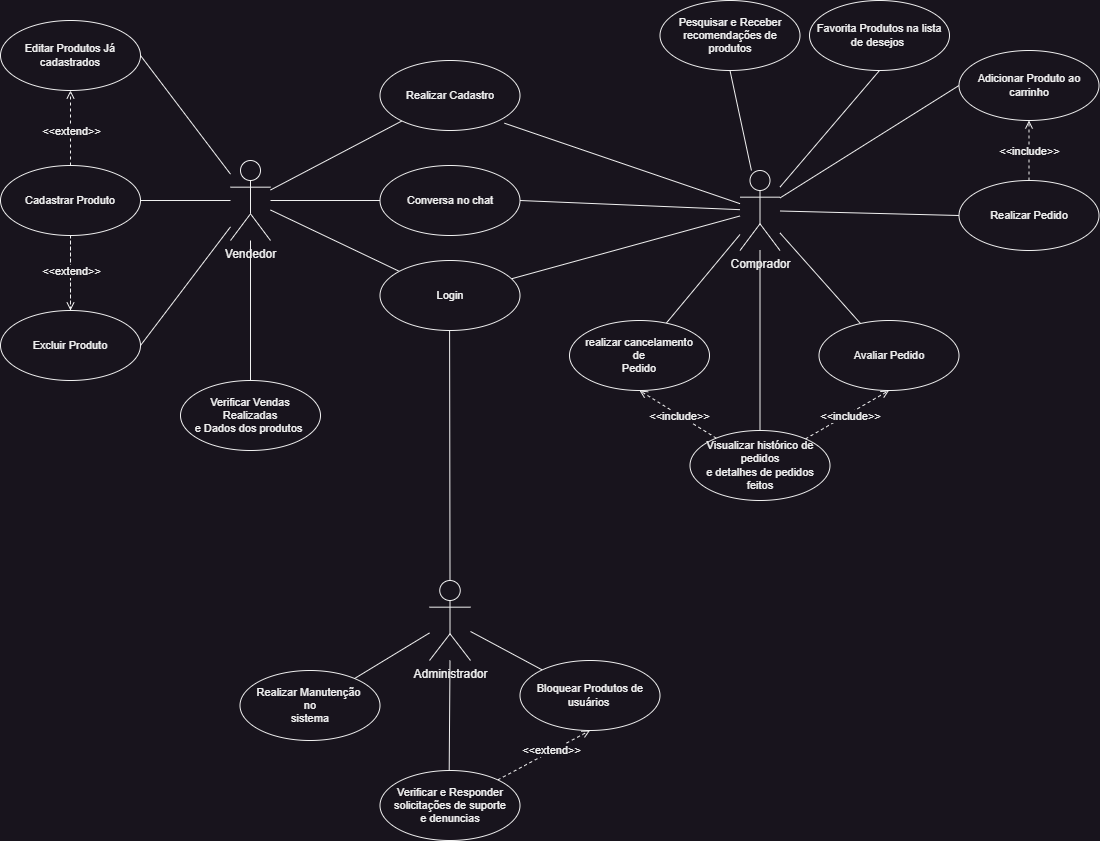

The diagram above was exported from draw.io. Its source (the exported page's mxGraphModel, read from the mxfile embedded in the PNG):
<mxGraphModel dx="3149" dy="1293" grid="1" gridSize="10" guides="1" tooltips="1" connect="1" arrows="1" fold="1" page="1" pageScale="1" pageWidth="827" pageHeight="1169" math="0" shadow="0">
  <root>
    <mxCell id="0" />
    <mxCell id="1" parent="0" />
    <mxCell id="j9FKQ9DVJ2H4PCv3UH9r-18" style="edgeStyle=none;shape=connector;rounded=0;orthogonalLoop=1;jettySize=auto;html=1;labelBackgroundColor=default;strokeColor=default;fontFamily=Helvetica;fontSize=11;fontColor=default;endArrow=none;endFill=0;" edge="1" parent="1" source="j9FKQ9DVJ2H4PCv3UH9r-4" target="j9FKQ9DVJ2H4PCv3UH9r-17">
      <mxGeometry relative="1" as="geometry" />
    </mxCell>
    <mxCell id="j9FKQ9DVJ2H4PCv3UH9r-27" style="edgeStyle=none;shape=connector;rounded=0;orthogonalLoop=1;jettySize=auto;html=1;labelBackgroundColor=default;strokeColor=default;fontFamily=Helvetica;fontSize=11;fontColor=default;endArrow=none;endFill=0;" edge="1" parent="1" source="j9FKQ9DVJ2H4PCv3UH9r-4" target="j9FKQ9DVJ2H4PCv3UH9r-22">
      <mxGeometry relative="1" as="geometry" />
    </mxCell>
    <mxCell id="j9FKQ9DVJ2H4PCv3UH9r-28" style="edgeStyle=none;shape=connector;rounded=0;orthogonalLoop=1;jettySize=auto;html=1;entryX=1;entryY=0.5;entryDx=0;entryDy=0;labelBackgroundColor=default;strokeColor=default;fontFamily=Helvetica;fontSize=11;fontColor=default;endArrow=none;endFill=0;" edge="1" parent="1" source="j9FKQ9DVJ2H4PCv3UH9r-4" target="j9FKQ9DVJ2H4PCv3UH9r-23">
      <mxGeometry relative="1" as="geometry" />
    </mxCell>
    <mxCell id="j9FKQ9DVJ2H4PCv3UH9r-29" style="edgeStyle=none;shape=connector;rounded=0;orthogonalLoop=1;jettySize=auto;html=1;entryX=1;entryY=0.5;entryDx=0;entryDy=0;labelBackgroundColor=default;strokeColor=default;fontFamily=Helvetica;fontSize=11;fontColor=default;endArrow=none;endFill=0;" edge="1" parent="1" source="j9FKQ9DVJ2H4PCv3UH9r-4" target="j9FKQ9DVJ2H4PCv3UH9r-20">
      <mxGeometry relative="1" as="geometry" />
    </mxCell>
    <mxCell id="j9FKQ9DVJ2H4PCv3UH9r-42" style="edgeStyle=none;shape=connector;rounded=0;orthogonalLoop=1;jettySize=auto;html=1;entryX=0.5;entryY=0;entryDx=0;entryDy=0;labelBackgroundColor=default;strokeColor=default;fontFamily=Helvetica;fontSize=11;fontColor=default;endArrow=none;endFill=0;" edge="1" parent="1" source="j9FKQ9DVJ2H4PCv3UH9r-4" target="j9FKQ9DVJ2H4PCv3UH9r-41">
      <mxGeometry relative="1" as="geometry" />
    </mxCell>
    <mxCell id="j9FKQ9DVJ2H4PCv3UH9r-59" style="edgeStyle=none;shape=connector;rounded=0;orthogonalLoop=1;jettySize=auto;html=1;entryX=0;entryY=0.5;entryDx=0;entryDy=0;labelBackgroundColor=default;strokeColor=default;fontFamily=Helvetica;fontSize=11;fontColor=default;endArrow=none;endFill=0;" edge="1" parent="1" source="j9FKQ9DVJ2H4PCv3UH9r-4" target="j9FKQ9DVJ2H4PCv3UH9r-58">
      <mxGeometry relative="1" as="geometry" />
    </mxCell>
    <mxCell id="j9FKQ9DVJ2H4PCv3UH9r-4" value="Vendedor" style="shape=umlActor;verticalLabelPosition=bottom;verticalAlign=top;html=1;outlineConnect=0;" vertex="1" parent="1">
      <mxGeometry x="-519" y="210" width="40" height="80" as="geometry" />
    </mxCell>
    <mxCell id="j9FKQ9DVJ2H4PCv3UH9r-5" value="Administrador" style="shape=umlActor;verticalLabelPosition=bottom;verticalAlign=top;html=1;outlineConnect=0;" vertex="1" parent="1">
      <mxGeometry x="-320" y="630" width="41" height="80" as="geometry" />
    </mxCell>
    <mxCell id="j9FKQ9DVJ2H4PCv3UH9r-19" style="edgeStyle=none;shape=connector;rounded=0;orthogonalLoop=1;jettySize=auto;html=1;entryX=0.889;entryY=0.896;entryDx=0;entryDy=0;entryPerimeter=0;labelBackgroundColor=default;strokeColor=default;fontFamily=Helvetica;fontSize=11;fontColor=default;endArrow=none;endFill=0;" edge="1" parent="1" source="j9FKQ9DVJ2H4PCv3UH9r-6" target="j9FKQ9DVJ2H4PCv3UH9r-17">
      <mxGeometry relative="1" as="geometry" />
    </mxCell>
    <mxCell id="j9FKQ9DVJ2H4PCv3UH9r-66" style="edgeStyle=none;shape=connector;rounded=0;orthogonalLoop=1;jettySize=auto;html=1;entryX=0.5;entryY=1;entryDx=0;entryDy=0;labelBackgroundColor=default;strokeColor=default;fontFamily=Helvetica;fontSize=11;fontColor=default;endArrow=none;endFill=0;" edge="1" parent="1" source="j9FKQ9DVJ2H4PCv3UH9r-6" target="j9FKQ9DVJ2H4PCv3UH9r-54">
      <mxGeometry relative="1" as="geometry" />
    </mxCell>
    <mxCell id="j9FKQ9DVJ2H4PCv3UH9r-67" style="edgeStyle=none;shape=connector;rounded=0;orthogonalLoop=1;jettySize=auto;html=1;entryX=0;entryY=0.5;entryDx=0;entryDy=0;labelBackgroundColor=default;strokeColor=default;fontFamily=Helvetica;fontSize=11;fontColor=default;endArrow=none;endFill=0;" edge="1" parent="1" source="j9FKQ9DVJ2H4PCv3UH9r-6" target="j9FKQ9DVJ2H4PCv3UH9r-55">
      <mxGeometry relative="1" as="geometry" />
    </mxCell>
    <mxCell id="j9FKQ9DVJ2H4PCv3UH9r-68" style="edgeStyle=none;shape=connector;rounded=0;orthogonalLoop=1;jettySize=auto;html=1;entryX=0;entryY=0.5;entryDx=0;entryDy=0;labelBackgroundColor=default;strokeColor=default;fontFamily=Helvetica;fontSize=11;fontColor=default;endArrow=none;endFill=0;" edge="1" parent="1" source="j9FKQ9DVJ2H4PCv3UH9r-6" target="j9FKQ9DVJ2H4PCv3UH9r-56">
      <mxGeometry relative="1" as="geometry" />
    </mxCell>
    <mxCell id="j9FKQ9DVJ2H4PCv3UH9r-81" style="edgeStyle=none;shape=connector;rounded=0;orthogonalLoop=1;jettySize=auto;html=1;entryX=1;entryY=0.5;entryDx=0;entryDy=0;labelBackgroundColor=default;strokeColor=default;fontFamily=Helvetica;fontSize=11;fontColor=default;endArrow=none;endFill=0;" edge="1" parent="1" source="j9FKQ9DVJ2H4PCv3UH9r-6" target="j9FKQ9DVJ2H4PCv3UH9r-58">
      <mxGeometry relative="1" as="geometry" />
    </mxCell>
    <mxCell id="j9FKQ9DVJ2H4PCv3UH9r-82" style="edgeStyle=none;shape=connector;rounded=0;orthogonalLoop=1;jettySize=auto;html=1;entryX=0.5;entryY=1;entryDx=0;entryDy=0;labelBackgroundColor=default;strokeColor=default;fontFamily=Helvetica;fontSize=11;fontColor=default;endArrow=none;endFill=0;" edge="1" parent="1" source="j9FKQ9DVJ2H4PCv3UH9r-6" target="j9FKQ9DVJ2H4PCv3UH9r-52">
      <mxGeometry relative="1" as="geometry" />
    </mxCell>
    <mxCell id="j9FKQ9DVJ2H4PCv3UH9r-89" style="edgeStyle=none;shape=connector;rounded=0;orthogonalLoop=1;jettySize=auto;html=1;labelBackgroundColor=default;strokeColor=default;fontFamily=Helvetica;fontSize=11;fontColor=default;endArrow=none;endFill=0;" edge="1" parent="1" source="j9FKQ9DVJ2H4PCv3UH9r-6" target="j9FKQ9DVJ2H4PCv3UH9r-70">
      <mxGeometry relative="1" as="geometry" />
    </mxCell>
    <mxCell id="j9FKQ9DVJ2H4PCv3UH9r-6" value="Comprador" style="shape=umlActor;verticalLabelPosition=bottom;verticalAlign=top;html=1;outlineConnect=0;" vertex="1" parent="1">
      <mxGeometry x="-9.5" y="220" width="40" height="80" as="geometry" />
    </mxCell>
    <mxCell id="j9FKQ9DVJ2H4PCv3UH9r-14" style="edgeStyle=none;shape=connector;rounded=0;orthogonalLoop=1;jettySize=auto;html=1;labelBackgroundColor=default;strokeColor=default;fontFamily=Helvetica;fontSize=11;fontColor=default;endArrow=none;endFill=0;" edge="1" parent="1" source="j9FKQ9DVJ2H4PCv3UH9r-13" target="j9FKQ9DVJ2H4PCv3UH9r-6">
      <mxGeometry relative="1" as="geometry" />
    </mxCell>
    <mxCell id="j9FKQ9DVJ2H4PCv3UH9r-15" style="edgeStyle=none;shape=connector;rounded=0;orthogonalLoop=1;jettySize=auto;html=1;labelBackgroundColor=default;strokeColor=default;fontFamily=Helvetica;fontSize=11;fontColor=default;endArrow=none;endFill=0;" edge="1" parent="1" source="j9FKQ9DVJ2H4PCv3UH9r-13" target="j9FKQ9DVJ2H4PCv3UH9r-4">
      <mxGeometry relative="1" as="geometry" />
    </mxCell>
    <mxCell id="j9FKQ9DVJ2H4PCv3UH9r-16" style="edgeStyle=none;shape=connector;rounded=0;orthogonalLoop=1;jettySize=auto;html=1;labelBackgroundColor=default;strokeColor=default;fontFamily=Helvetica;fontSize=11;fontColor=default;endArrow=none;endFill=0;" edge="1" parent="1" source="j9FKQ9DVJ2H4PCv3UH9r-13" target="j9FKQ9DVJ2H4PCv3UH9r-5">
      <mxGeometry relative="1" as="geometry" />
    </mxCell>
    <mxCell id="j9FKQ9DVJ2H4PCv3UH9r-13" value="Login" style="ellipse;whiteSpace=wrap;html=1;fontFamily=Helvetica;fontSize=11;fontColor=default;" vertex="1" parent="1">
      <mxGeometry x="-369.5" y="310" width="140" height="70" as="geometry" />
    </mxCell>
    <mxCell id="j9FKQ9DVJ2H4PCv3UH9r-17" value="Realizar Cadastro" style="ellipse;whiteSpace=wrap;html=1;fontFamily=Helvetica;fontSize=11;fontColor=default;" vertex="1" parent="1">
      <mxGeometry x="-369.5" y="110" width="140" height="70" as="geometry" />
    </mxCell>
    <mxCell id="j9FKQ9DVJ2H4PCv3UH9r-34" style="edgeStyle=none;shape=connector;rounded=0;orthogonalLoop=1;jettySize=auto;html=1;exitX=0.5;exitY=0;exitDx=0;exitDy=0;labelBackgroundColor=default;strokeColor=default;fontFamily=Helvetica;fontSize=11;fontColor=default;endArrow=open;endFill=0;dashed=1;" edge="1" parent="1" source="j9FKQ9DVJ2H4PCv3UH9r-20">
      <mxGeometry relative="1" as="geometry">
        <mxPoint x="-679" y="360" as="targetPoint" />
        <Array as="points">
          <mxPoint x="-679" y="360" />
          <mxPoint x="-679" y="280" />
        </Array>
      </mxGeometry>
    </mxCell>
    <mxCell id="j9FKQ9DVJ2H4PCv3UH9r-40" value="&amp;lt;&amp;lt;extend&amp;gt;&amp;gt;" style="edgeLabel;html=1;align=center;verticalAlign=middle;resizable=0;points=[];fontSize=11;fontFamily=Helvetica;fontColor=default;" vertex="1" connectable="0" parent="j9FKQ9DVJ2H4PCv3UH9r-34">
      <mxGeometry x="0.6313" y="1" relative="1" as="geometry">
        <mxPoint x="-1" y="-10" as="offset" />
      </mxGeometry>
    </mxCell>
    <mxCell id="j9FKQ9DVJ2H4PCv3UH9r-20" value="Excluir Produto" style="ellipse;whiteSpace=wrap;html=1;fontFamily=Helvetica;fontSize=11;fontColor=default;" vertex="1" parent="1">
      <mxGeometry x="-749" y="360" width="140" height="70" as="geometry" />
    </mxCell>
    <mxCell id="j9FKQ9DVJ2H4PCv3UH9r-25" style="edgeStyle=none;shape=connector;rounded=0;orthogonalLoop=1;jettySize=auto;html=1;entryX=0.5;entryY=1;entryDx=0;entryDy=0;labelBackgroundColor=default;strokeColor=default;fontFamily=Helvetica;fontSize=11;fontColor=default;endArrow=open;endFill=0;dashed=1;" edge="1" parent="1" source="j9FKQ9DVJ2H4PCv3UH9r-22" target="j9FKQ9DVJ2H4PCv3UH9r-23">
      <mxGeometry relative="1" as="geometry">
        <Array as="points">
          <mxPoint x="-679" y="180" />
        </Array>
      </mxGeometry>
    </mxCell>
    <mxCell id="j9FKQ9DVJ2H4PCv3UH9r-39" value="&amp;lt;&amp;lt;extend&amp;gt;&amp;gt;" style="edgeLabel;html=1;align=center;verticalAlign=middle;resizable=0;points=[];fontSize=11;fontFamily=Helvetica;fontColor=default;" vertex="1" connectable="0" parent="j9FKQ9DVJ2H4PCv3UH9r-25">
      <mxGeometry x="-0.3333" relative="1" as="geometry">
        <mxPoint y="-10" as="offset" />
      </mxGeometry>
    </mxCell>
    <mxCell id="j9FKQ9DVJ2H4PCv3UH9r-22" value="Cadastrar Produto" style="ellipse;whiteSpace=wrap;html=1;fontFamily=Helvetica;fontSize=11;fontColor=default;" vertex="1" parent="1">
      <mxGeometry x="-749" y="215" width="140" height="70" as="geometry" />
    </mxCell>
    <mxCell id="j9FKQ9DVJ2H4PCv3UH9r-23" value="Editar Produtos Já cadastrados" style="ellipse;whiteSpace=wrap;html=1;fontFamily=Helvetica;fontSize=11;fontColor=default;" vertex="1" parent="1">
      <mxGeometry x="-749" y="70" width="140" height="70" as="geometry" />
    </mxCell>
    <mxCell id="j9FKQ9DVJ2H4PCv3UH9r-41" value="Verificar Vendas &lt;br&gt;Realizadas&lt;br&gt;e Dados dos produtos&amp;nbsp;" style="ellipse;whiteSpace=wrap;html=1;fontFamily=Helvetica;fontSize=11;fontColor=default;" vertex="1" parent="1">
      <mxGeometry x="-569" y="430" width="140" height="70" as="geometry" />
    </mxCell>
    <mxCell id="j9FKQ9DVJ2H4PCv3UH9r-46" style="edgeStyle=none;shape=connector;rounded=0;orthogonalLoop=1;jettySize=auto;html=1;labelBackgroundColor=default;strokeColor=default;fontFamily=Helvetica;fontSize=11;fontColor=default;endArrow=none;endFill=0;" edge="1" parent="1" source="j9FKQ9DVJ2H4PCv3UH9r-43" target="j9FKQ9DVJ2H4PCv3UH9r-5">
      <mxGeometry relative="1" as="geometry" />
    </mxCell>
    <mxCell id="j9FKQ9DVJ2H4PCv3UH9r-43" value="Realizar Manutenção&amp;nbsp;&lt;br&gt;no&lt;br&gt;sistema" style="ellipse;whiteSpace=wrap;html=1;fontFamily=Helvetica;fontSize=11;fontColor=default;" vertex="1" parent="1">
      <mxGeometry x="-509.5" y="720" width="140" height="70" as="geometry" />
    </mxCell>
    <mxCell id="j9FKQ9DVJ2H4PCv3UH9r-45" style="edgeStyle=none;shape=connector;rounded=0;orthogonalLoop=1;jettySize=auto;html=1;labelBackgroundColor=default;strokeColor=default;fontFamily=Helvetica;fontSize=11;fontColor=default;endArrow=none;endFill=0;" edge="1" parent="1" source="j9FKQ9DVJ2H4PCv3UH9r-44" target="j9FKQ9DVJ2H4PCv3UH9r-5">
      <mxGeometry relative="1" as="geometry" />
    </mxCell>
    <mxCell id="j9FKQ9DVJ2H4PCv3UH9r-49" style="edgeStyle=none;shape=connector;rounded=0;orthogonalLoop=1;jettySize=auto;html=1;entryX=0.5;entryY=1;entryDx=0;entryDy=0;labelBackgroundColor=default;strokeColor=default;fontFamily=Helvetica;fontSize=11;fontColor=default;endArrow=open;endFill=0;dashed=1;" edge="1" parent="1" source="j9FKQ9DVJ2H4PCv3UH9r-44" target="j9FKQ9DVJ2H4PCv3UH9r-47">
      <mxGeometry relative="1" as="geometry" />
    </mxCell>
    <mxCell id="j9FKQ9DVJ2H4PCv3UH9r-50" value="&amp;lt;&amp;lt;extend&amp;gt;&amp;gt;" style="edgeLabel;html=1;align=center;verticalAlign=middle;resizable=0;points=[];fontSize=11;fontFamily=Helvetica;fontColor=default;" vertex="1" connectable="0" parent="j9FKQ9DVJ2H4PCv3UH9r-49">
      <mxGeometry x="-0.543" y="2" relative="1" as="geometry">
        <mxPoint x="33" y="-17" as="offset" />
      </mxGeometry>
    </mxCell>
    <mxCell id="j9FKQ9DVJ2H4PCv3UH9r-44" value="Verificar e Responder&lt;br&gt;solicitações de suporte&lt;br&gt;e denuncias" style="ellipse;whiteSpace=wrap;html=1;fontFamily=Helvetica;fontSize=11;fontColor=default;" vertex="1" parent="1">
      <mxGeometry x="-369.5" y="820" width="140" height="70" as="geometry" />
    </mxCell>
    <mxCell id="j9FKQ9DVJ2H4PCv3UH9r-48" style="edgeStyle=none;shape=connector;rounded=0;orthogonalLoop=1;jettySize=auto;html=1;labelBackgroundColor=default;strokeColor=default;fontFamily=Helvetica;fontSize=11;fontColor=default;endArrow=none;endFill=0;" edge="1" parent="1" source="j9FKQ9DVJ2H4PCv3UH9r-47" target="j9FKQ9DVJ2H4PCv3UH9r-5">
      <mxGeometry relative="1" as="geometry" />
    </mxCell>
    <mxCell id="j9FKQ9DVJ2H4PCv3UH9r-47" value="Bloquear Produtos de usuários&amp;nbsp;" style="ellipse;whiteSpace=wrap;html=1;fontFamily=Helvetica;fontSize=11;fontColor=default;" vertex="1" parent="1">
      <mxGeometry x="-229.5" y="710" width="140" height="70" as="geometry" />
    </mxCell>
    <mxCell id="j9FKQ9DVJ2H4PCv3UH9r-52" value="Pesquisar e Receber recomendações de produtos" style="ellipse;whiteSpace=wrap;html=1;fontFamily=Helvetica;fontSize=11;fontColor=default;" vertex="1" parent="1">
      <mxGeometry x="-89.5" y="50" width="140" height="70" as="geometry" />
    </mxCell>
    <mxCell id="j9FKQ9DVJ2H4PCv3UH9r-54" value="Favorita Produtos na lista de desejos&amp;nbsp;" style="ellipse;whiteSpace=wrap;html=1;fontFamily=Helvetica;fontSize=11;fontColor=default;" vertex="1" parent="1">
      <mxGeometry x="60" y="50" width="140" height="70" as="geometry" />
    </mxCell>
    <mxCell id="j9FKQ9DVJ2H4PCv3UH9r-55" value="Adicionar Produto ao carrinho" style="ellipse;whiteSpace=wrap;html=1;fontFamily=Helvetica;fontSize=11;fontColor=default;" vertex="1" parent="1">
      <mxGeometry x="209.5" y="100" width="140" height="70" as="geometry" />
    </mxCell>
    <mxCell id="j9FKQ9DVJ2H4PCv3UH9r-61" style="edgeStyle=none;shape=connector;rounded=0;orthogonalLoop=1;jettySize=auto;html=1;entryX=0.5;entryY=1;entryDx=0;entryDy=0;labelBackgroundColor=default;strokeColor=default;fontFamily=Helvetica;fontSize=11;fontColor=default;endArrow=open;endFill=0;dashed=1;" edge="1" parent="1" source="j9FKQ9DVJ2H4PCv3UH9r-56" target="j9FKQ9DVJ2H4PCv3UH9r-55">
      <mxGeometry relative="1" as="geometry" />
    </mxCell>
    <mxCell id="j9FKQ9DVJ2H4PCv3UH9r-63" value="&amp;lt;&amp;lt;include&amp;gt;&amp;gt;" style="edgeLabel;html=1;align=center;verticalAlign=middle;resizable=0;points=[];fontSize=11;fontFamily=Helvetica;fontColor=default;" vertex="1" connectable="0" parent="j9FKQ9DVJ2H4PCv3UH9r-61">
      <mxGeometry x="0.3969" relative="1" as="geometry">
        <mxPoint y="12" as="offset" />
      </mxGeometry>
    </mxCell>
    <mxCell id="j9FKQ9DVJ2H4PCv3UH9r-56" value="Realizar Pedido" style="ellipse;whiteSpace=wrap;html=1;fontFamily=Helvetica;fontSize=11;fontColor=default;" vertex="1" parent="1">
      <mxGeometry x="209.5" y="230" width="140" height="70" as="geometry" />
    </mxCell>
    <mxCell id="j9FKQ9DVJ2H4PCv3UH9r-86" style="edgeStyle=none;shape=connector;rounded=0;orthogonalLoop=1;jettySize=auto;html=1;labelBackgroundColor=default;strokeColor=default;fontFamily=Helvetica;fontSize=11;fontColor=default;endArrow=none;endFill=0;" edge="1" parent="1" source="j9FKQ9DVJ2H4PCv3UH9r-57" target="j9FKQ9DVJ2H4PCv3UH9r-6">
      <mxGeometry relative="1" as="geometry" />
    </mxCell>
    <mxCell id="j9FKQ9DVJ2H4PCv3UH9r-90" style="edgeStyle=none;shape=connector;rounded=0;orthogonalLoop=1;jettySize=auto;html=1;entryX=0.5;entryY=1;entryDx=0;entryDy=0;labelBackgroundColor=default;strokeColor=default;fontFamily=Helvetica;fontSize=11;fontColor=default;endArrow=open;endFill=0;dashed=1;" edge="1" parent="1" source="j9FKQ9DVJ2H4PCv3UH9r-57" target="j9FKQ9DVJ2H4PCv3UH9r-71">
      <mxGeometry relative="1" as="geometry" />
    </mxCell>
    <mxCell id="j9FKQ9DVJ2H4PCv3UH9r-92" value="&amp;lt;&amp;lt;include&amp;gt;&amp;gt;" style="edgeLabel;html=1;align=center;verticalAlign=middle;resizable=0;points=[];fontSize=11;fontFamily=Helvetica;fontColor=default;" vertex="1" connectable="0" parent="j9FKQ9DVJ2H4PCv3UH9r-90">
      <mxGeometry x="-0.3775" relative="1" as="geometry">
        <mxPoint x="18" y="-8" as="offset" />
      </mxGeometry>
    </mxCell>
    <mxCell id="j9FKQ9DVJ2H4PCv3UH9r-91" style="edgeStyle=none;shape=connector;rounded=0;orthogonalLoop=1;jettySize=auto;html=1;entryX=0.5;entryY=1;entryDx=0;entryDy=0;labelBackgroundColor=default;strokeColor=default;fontFamily=Helvetica;fontSize=11;fontColor=default;endArrow=open;endFill=0;startArrow=none;startFill=0;dashed=1;" edge="1" parent="1" source="j9FKQ9DVJ2H4PCv3UH9r-57" target="j9FKQ9DVJ2H4PCv3UH9r-70">
      <mxGeometry relative="1" as="geometry" />
    </mxCell>
    <mxCell id="j9FKQ9DVJ2H4PCv3UH9r-93" value="&amp;lt;&amp;lt;include&amp;gt;&amp;gt;" style="edgeLabel;html=1;align=center;verticalAlign=middle;resizable=0;points=[];fontSize=11;fontFamily=Helvetica;fontColor=default;" vertex="1" connectable="0" parent="j9FKQ9DVJ2H4PCv3UH9r-91">
      <mxGeometry x="-0.2316" y="1" relative="1" as="geometry">
        <mxPoint x="-7" y="-5" as="offset" />
      </mxGeometry>
    </mxCell>
    <mxCell id="j9FKQ9DVJ2H4PCv3UH9r-57" value="Visualizar histórico de pedidos&lt;br&gt;e detalhes de pedidos&lt;br&gt;feitos" style="ellipse;whiteSpace=wrap;html=1;fontFamily=Helvetica;fontSize=11;fontColor=default;" vertex="1" parent="1">
      <mxGeometry x="-59.5" y="480" width="140" height="70" as="geometry" />
    </mxCell>
    <mxCell id="j9FKQ9DVJ2H4PCv3UH9r-58" value="Conversa no chat" style="ellipse;whiteSpace=wrap;html=1;fontFamily=Helvetica;fontSize=11;fontColor=default;" vertex="1" parent="1">
      <mxGeometry x="-369.5" y="215" width="140" height="70" as="geometry" />
    </mxCell>
    <mxCell id="j9FKQ9DVJ2H4PCv3UH9r-70" value="realizar cancelamento&lt;br&gt;&amp;nbsp;de&amp;nbsp; &lt;br&gt;Pedido" style="ellipse;whiteSpace=wrap;html=1;fontFamily=Helvetica;fontSize=11;fontColor=default;" vertex="1" parent="1">
      <mxGeometry x="-180" y="370" width="140" height="70" as="geometry" />
    </mxCell>
    <mxCell id="j9FKQ9DVJ2H4PCv3UH9r-85" style="edgeStyle=none;shape=connector;rounded=0;orthogonalLoop=1;jettySize=auto;html=1;labelBackgroundColor=default;strokeColor=default;fontFamily=Helvetica;fontSize=11;fontColor=default;endArrow=none;endFill=0;" edge="1" parent="1" source="j9FKQ9DVJ2H4PCv3UH9r-71" target="j9FKQ9DVJ2H4PCv3UH9r-6">
      <mxGeometry relative="1" as="geometry" />
    </mxCell>
    <mxCell id="j9FKQ9DVJ2H4PCv3UH9r-71" value="Avaliar Pedido" style="ellipse;whiteSpace=wrap;html=1;fontFamily=Helvetica;fontSize=11;fontColor=default;" vertex="1" parent="1">
      <mxGeometry x="69.5" y="370" width="140" height="70" as="geometry" />
    </mxCell>
  </root>
</mxGraphModel>